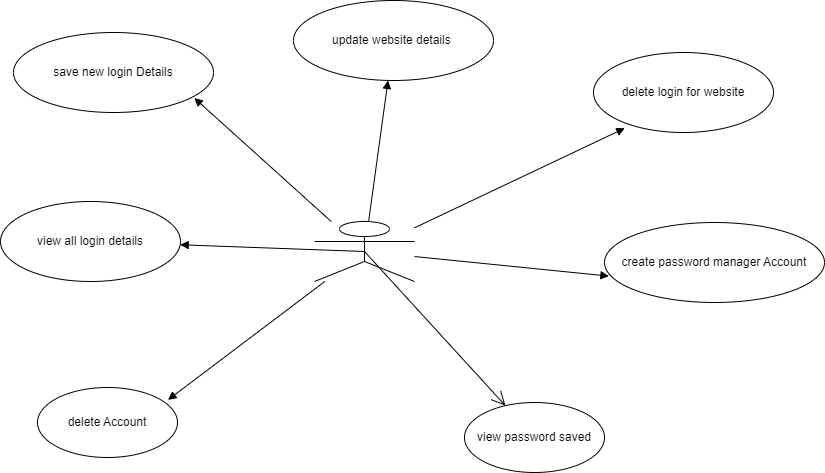

The diagram above was exported from draw.io. Its source (the exported page's mxGraphModel, read from the mxfile embedded in the PNG):
<mxGraphModel dx="958" dy="542" grid="1" gridSize="10" guides="1" tooltips="1" connect="1" arrows="1" fold="1" page="1" pageScale="1" pageWidth="827" pageHeight="1169" math="0" shadow="0">
  <root>
    <mxCell id="0" />
    <mxCell id="1" parent="0" />
    <mxCell id="ocFt4icMYTATQMSLx0bG-3" value="delete login for website" style="ellipse;whiteSpace=wrap;html=1;" parent="1" vertex="1">
      <mxGeometry x="609" y="170" width="180" height="80" as="geometry" />
    </mxCell>
    <mxCell id="ocFt4icMYTATQMSLx0bG-4" value="save new login Details" style="ellipse;whiteSpace=wrap;html=1;" parent="1" vertex="1">
      <mxGeometry x="29" y="150" width="200" height="80" as="geometry" />
    </mxCell>
    <mxCell id="ocFt4icMYTATQMSLx0bG-5" value="view all login details" style="ellipse;whiteSpace=wrap;html=1;" parent="1" vertex="1">
      <mxGeometry x="16" y="319" width="180" height="80" as="geometry" />
    </mxCell>
    <mxCell id="ocFt4icMYTATQMSLx0bG-6" value="update website details&amp;nbsp;" style="ellipse;whiteSpace=wrap;html=1;" parent="1" vertex="1">
      <mxGeometry x="309" y="118" width="200" height="80" as="geometry" />
    </mxCell>
    <mxCell id="ocFt4icMYTATQMSLx0bG-7" value="create password manager Account" style="ellipse;whiteSpace=wrap;html=1;" parent="1" vertex="1">
      <mxGeometry x="620" y="340" width="220" height="80" as="geometry" />
    </mxCell>
    <mxCell id="ocFt4icMYTATQMSLx0bG-16" value="delete Account" style="ellipse;whiteSpace=wrap;html=1;" parent="1" vertex="1">
      <mxGeometry x="53" y="505" width="140" height="70" as="geometry" />
    </mxCell>
    <mxCell id="SBxgaUz_3UBdWcrohZkh-1" value="" style="shape=umlActor;verticalLabelPosition=bottom;verticalAlign=top;html=1;outlineConnect=0;" parent="1" vertex="1">
      <mxGeometry x="330" y="339" width="100" height="60" as="geometry" />
    </mxCell>
    <mxCell id="SBxgaUz_3UBdWcrohZkh-5" value="" style="endArrow=open;endFill=1;endSize=12;html=1;rounded=0;exitX=0.5;exitY=0.5;exitDx=0;exitDy=0;exitPerimeter=0;" parent="1" source="SBxgaUz_3UBdWcrohZkh-1" target="SBxgaUz_3UBdWcrohZkh-6" edge="1">
      <mxGeometry width="160" relative="1" as="geometry">
        <mxPoint x="410" y="490" as="sourcePoint" />
        <mxPoint x="530" y="530" as="targetPoint" />
      </mxGeometry>
    </mxCell>
    <mxCell id="SBxgaUz_3UBdWcrohZkh-6" value="view password saved" style="ellipse;whiteSpace=wrap;html=1;" parent="1" vertex="1">
      <mxGeometry x="480" y="520" width="140" height="70" as="geometry" />
    </mxCell>
    <mxCell id="SBxgaUz_3UBdWcrohZkh-9" value="" style="html=1;verticalAlign=bottom;endArrow=block;curved=0;rounded=0;entryX=0.932;entryY=0.177;entryDx=0;entryDy=0;entryPerimeter=0;" parent="1" source="SBxgaUz_3UBdWcrohZkh-1" target="ocFt4icMYTATQMSLx0bG-16" edge="1">
      <mxGeometry width="80" relative="1" as="geometry">
        <mxPoint x="180" y="460" as="sourcePoint" />
        <mxPoint x="260" y="460" as="targetPoint" />
      </mxGeometry>
    </mxCell>
    <mxCell id="SBxgaUz_3UBdWcrohZkh-10" value="" style="html=1;verticalAlign=bottom;endArrow=block;curved=0;rounded=0;exitX=0.5;exitY=0.5;exitDx=0;exitDy=0;exitPerimeter=0;" parent="1" source="SBxgaUz_3UBdWcrohZkh-1" target="ocFt4icMYTATQMSLx0bG-5" edge="1">
      <mxGeometry width="80" relative="1" as="geometry">
        <mxPoint x="200" y="320" as="sourcePoint" />
        <mxPoint x="280" y="320" as="targetPoint" />
      </mxGeometry>
    </mxCell>
    <mxCell id="SBxgaUz_3UBdWcrohZkh-11" value="" style="html=1;verticalAlign=bottom;endArrow=block;curved=0;rounded=0;entryX=0.904;entryY=0.819;entryDx=0;entryDy=0;entryPerimeter=0;" parent="1" source="SBxgaUz_3UBdWcrohZkh-1" target="ocFt4icMYTATQMSLx0bG-4" edge="1">
      <mxGeometry width="80" relative="1" as="geometry">
        <mxPoint x="334" y="340" as="sourcePoint" />
        <mxPoint x="280" y="240" as="targetPoint" />
      </mxGeometry>
    </mxCell>
    <mxCell id="SBxgaUz_3UBdWcrohZkh-12" value="" style="html=1;verticalAlign=bottom;endArrow=block;curved=0;rounded=0;" parent="1" source="SBxgaUz_3UBdWcrohZkh-1" target="ocFt4icMYTATQMSLx0bG-6" edge="1">
      <mxGeometry width="80" relative="1" as="geometry">
        <mxPoint x="420" y="230" as="sourcePoint" />
        <mxPoint x="500" y="230" as="targetPoint" />
      </mxGeometry>
    </mxCell>
    <mxCell id="SBxgaUz_3UBdWcrohZkh-13" value="" style="html=1;verticalAlign=bottom;endArrow=block;curved=0;rounded=0;entryX=0.174;entryY=0.946;entryDx=0;entryDy=0;entryPerimeter=0;" parent="1" source="SBxgaUz_3UBdWcrohZkh-1" target="ocFt4icMYTATQMSLx0bG-3" edge="1">
      <mxGeometry width="80" relative="1" as="geometry">
        <mxPoint x="770" y="260" as="sourcePoint" />
        <mxPoint x="850" y="260" as="targetPoint" />
      </mxGeometry>
    </mxCell>
    <mxCell id="SBxgaUz_3UBdWcrohZkh-14" value="" style="html=1;verticalAlign=bottom;endArrow=block;curved=0;rounded=0;entryX=0.02;entryY=0.67;entryDx=0;entryDy=0;entryPerimeter=0;" parent="1" source="SBxgaUz_3UBdWcrohZkh-1" target="ocFt4icMYTATQMSLx0bG-7" edge="1">
      <mxGeometry width="80" relative="1" as="geometry">
        <mxPoint x="720" y="430" as="sourcePoint" />
        <mxPoint x="800" y="430" as="targetPoint" />
      </mxGeometry>
    </mxCell>
  </root>
</mxGraphModel>